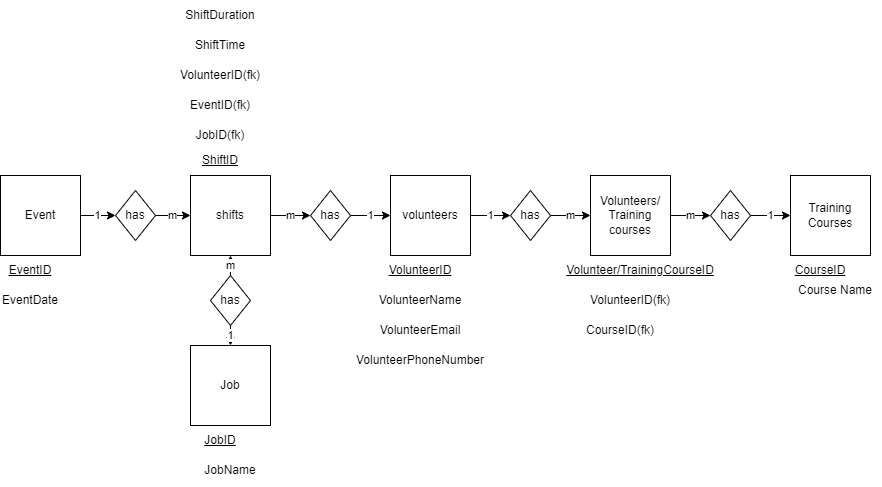

The diagram above was exported from draw.io. Its source (the exported page's mxGraphModel, read from the mxfile embedded in the PNG):
<mxGraphModel dx="1961" dy="564" grid="1" gridSize="10" guides="1" tooltips="1" connect="1" arrows="1" fold="1" page="1" pageScale="1" pageWidth="850" pageHeight="1100" math="0" shadow="0">
  <root>
    <mxCell id="0" />
    <mxCell id="1" parent="0" />
    <mxCell id="SymBWQHZfhiT3cMIzrwo-14" value="1" style="edgeStyle=none;rounded=0;orthogonalLoop=1;jettySize=auto;html=1;exitX=1;exitY=0.5;exitDx=0;exitDy=0;entryX=0;entryY=0.5;entryDx=0;entryDy=0;" edge="1" parent="1" source="SymBWQHZfhiT3cMIzrwo-11" target="SymBWQHZfhiT3cMIzrwo-13">
      <mxGeometry relative="1" as="geometry" />
    </mxCell>
    <mxCell id="SymBWQHZfhiT3cMIzrwo-11" value="Event" style="whiteSpace=wrap;html=1;" vertex="1" parent="1">
      <mxGeometry x="-60" y="590" width="80" height="80" as="geometry" />
    </mxCell>
    <mxCell id="SymBWQHZfhiT3cMIzrwo-20" value="m" style="edgeStyle=none;rounded=0;orthogonalLoop=1;jettySize=auto;html=1;exitX=1;exitY=0.5;exitDx=0;exitDy=0;entryX=0;entryY=0.5;entryDx=0;entryDy=0;" edge="1" parent="1" source="SymBWQHZfhiT3cMIzrwo-12" target="SymBWQHZfhiT3cMIzrwo-17">
      <mxGeometry relative="1" as="geometry" />
    </mxCell>
    <mxCell id="SymBWQHZfhiT3cMIzrwo-12" value="shifts" style="whiteSpace=wrap;html=1;" vertex="1" parent="1">
      <mxGeometry x="130" y="590" width="80" height="80" as="geometry" />
    </mxCell>
    <mxCell id="SymBWQHZfhiT3cMIzrwo-15" value="m" style="edgeStyle=none;rounded=0;orthogonalLoop=1;jettySize=auto;html=1;exitX=1;exitY=0.5;exitDx=0;exitDy=0;" edge="1" parent="1" source="SymBWQHZfhiT3cMIzrwo-13" target="SymBWQHZfhiT3cMIzrwo-12">
      <mxGeometry relative="1" as="geometry" />
    </mxCell>
    <mxCell id="SymBWQHZfhiT3cMIzrwo-13" value="has" style="rhombus;whiteSpace=wrap;html=1;" vertex="1" parent="1">
      <mxGeometry x="55" y="605" width="40" height="50" as="geometry" />
    </mxCell>
    <mxCell id="SymBWQHZfhiT3cMIzrwo-21" value="1" style="edgeStyle=none;rounded=0;orthogonalLoop=1;jettySize=auto;html=1;exitX=1;exitY=0.5;exitDx=0;exitDy=0;entryX=0;entryY=0.5;entryDx=0;entryDy=0;" edge="1" parent="1" source="SymBWQHZfhiT3cMIzrwo-17" target="SymBWQHZfhiT3cMIzrwo-19">
      <mxGeometry relative="1" as="geometry" />
    </mxCell>
    <mxCell id="SymBWQHZfhiT3cMIzrwo-17" value="has" style="rhombus;whiteSpace=wrap;html=1;" vertex="1" parent="1">
      <mxGeometry x="250" y="605" width="40" height="50" as="geometry" />
    </mxCell>
    <mxCell id="SymBWQHZfhiT3cMIzrwo-35" value="1" style="edgeStyle=none;rounded=0;orthogonalLoop=1;jettySize=auto;html=1;exitX=1;exitY=0.5;exitDx=0;exitDy=0;entryX=0;entryY=0.5;entryDx=0;entryDy=0;" edge="1" parent="1" source="SymBWQHZfhiT3cMIzrwo-19" target="SymBWQHZfhiT3cMIzrwo-33">
      <mxGeometry relative="1" as="geometry" />
    </mxCell>
    <mxCell id="SymBWQHZfhiT3cMIzrwo-19" value="volunteers" style="whiteSpace=wrap;html=1;" vertex="1" parent="1">
      <mxGeometry x="330" y="590" width="80" height="80" as="geometry" />
    </mxCell>
    <mxCell id="SymBWQHZfhiT3cMIzrwo-22" value="&lt;u&gt;EventID&lt;/u&gt;" style="text;html=1;strokeColor=none;fillColor=none;align=center;verticalAlign=middle;whiteSpace=wrap;rounded=0;" vertex="1" parent="1">
      <mxGeometry x="-60" y="670" width="60" height="30" as="geometry" />
    </mxCell>
    <mxCell id="SymBWQHZfhiT3cMIzrwo-25" value="VolunteerID" style="text;html=1;strokeColor=none;fillColor=none;align=center;verticalAlign=middle;whiteSpace=wrap;rounded=0;fontStyle=4" vertex="1" parent="1">
      <mxGeometry x="330" y="670" width="60" height="30" as="geometry" />
    </mxCell>
    <mxCell id="SymBWQHZfhiT3cMIzrwo-27" value="Job" style="whiteSpace=wrap;html=1;" vertex="1" parent="1">
      <mxGeometry x="130" y="760" width="80" height="80" as="geometry" />
    </mxCell>
    <mxCell id="SymBWQHZfhiT3cMIzrwo-29" value="1" style="edgeStyle=none;rounded=0;orthogonalLoop=1;jettySize=auto;html=1;exitX=0.5;exitY=1;exitDx=0;exitDy=0;" edge="1" parent="1" source="SymBWQHZfhiT3cMIzrwo-28" target="SymBWQHZfhiT3cMIzrwo-27">
      <mxGeometry relative="1" as="geometry" />
    </mxCell>
    <mxCell id="SymBWQHZfhiT3cMIzrwo-30" value="m" style="edgeStyle=none;rounded=0;orthogonalLoop=1;jettySize=auto;html=1;exitX=0.5;exitY=0;exitDx=0;exitDy=0;entryX=0.5;entryY=1;entryDx=0;entryDy=0;" edge="1" parent="1" source="SymBWQHZfhiT3cMIzrwo-28" target="SymBWQHZfhiT3cMIzrwo-12">
      <mxGeometry relative="1" as="geometry" />
    </mxCell>
    <mxCell id="SymBWQHZfhiT3cMIzrwo-28" value="has" style="rhombus;whiteSpace=wrap;html=1;" vertex="1" parent="1">
      <mxGeometry x="150" y="690" width="40" height="50" as="geometry" />
    </mxCell>
    <mxCell id="SymBWQHZfhiT3cMIzrwo-31" value="Training Courses" style="whiteSpace=wrap;html=1;" vertex="1" parent="1">
      <mxGeometry x="730" y="590" width="80" height="80" as="geometry" />
    </mxCell>
    <mxCell id="SymBWQHZfhiT3cMIzrwo-37" value="m" style="edgeStyle=none;rounded=0;orthogonalLoop=1;jettySize=auto;html=1;exitX=1;exitY=0.5;exitDx=0;exitDy=0;entryX=0;entryY=0.5;entryDx=0;entryDy=0;" edge="1" parent="1" source="SymBWQHZfhiT3cMIzrwo-32" target="SymBWQHZfhiT3cMIzrwo-34">
      <mxGeometry relative="1" as="geometry" />
    </mxCell>
    <mxCell id="SymBWQHZfhiT3cMIzrwo-32" value="Volunteers/&lt;br&gt;Training courses" style="whiteSpace=wrap;html=1;" vertex="1" parent="1">
      <mxGeometry x="530" y="590" width="80" height="80" as="geometry" />
    </mxCell>
    <mxCell id="SymBWQHZfhiT3cMIzrwo-36" value="m" style="edgeStyle=none;rounded=0;orthogonalLoop=1;jettySize=auto;html=1;exitX=1;exitY=0.5;exitDx=0;exitDy=0;" edge="1" parent="1" source="SymBWQHZfhiT3cMIzrwo-33" target="SymBWQHZfhiT3cMIzrwo-32">
      <mxGeometry relative="1" as="geometry" />
    </mxCell>
    <mxCell id="SymBWQHZfhiT3cMIzrwo-33" value="has" style="rhombus;whiteSpace=wrap;html=1;" vertex="1" parent="1">
      <mxGeometry x="450" y="605" width="40" height="50" as="geometry" />
    </mxCell>
    <mxCell id="SymBWQHZfhiT3cMIzrwo-38" value="1" style="edgeStyle=none;rounded=0;orthogonalLoop=1;jettySize=auto;html=1;exitX=1;exitY=0.5;exitDx=0;exitDy=0;" edge="1" parent="1" source="SymBWQHZfhiT3cMIzrwo-34" target="SymBWQHZfhiT3cMIzrwo-31">
      <mxGeometry relative="1" as="geometry" />
    </mxCell>
    <mxCell id="SymBWQHZfhiT3cMIzrwo-34" value="has" style="rhombus;whiteSpace=wrap;html=1;" vertex="1" parent="1">
      <mxGeometry x="650" y="605" width="40" height="50" as="geometry" />
    </mxCell>
    <mxCell id="SymBWQHZfhiT3cMIzrwo-39" value="Volunteer/TrainingCourseID" style="text;html=1;strokeColor=none;fillColor=none;align=center;verticalAlign=middle;whiteSpace=wrap;rounded=0;fontStyle=4" vertex="1" parent="1">
      <mxGeometry x="550" y="670" width="60" height="30" as="geometry" />
    </mxCell>
    <mxCell id="SymBWQHZfhiT3cMIzrwo-40" value="JobID" style="text;html=1;strokeColor=none;fillColor=none;align=center;verticalAlign=middle;whiteSpace=wrap;rounded=0;fontStyle=4" vertex="1" parent="1">
      <mxGeometry x="130" y="840" width="60" height="30" as="geometry" />
    </mxCell>
    <mxCell id="SymBWQHZfhiT3cMIzrwo-42" value="CourseID" style="text;html=1;strokeColor=none;fillColor=none;align=center;verticalAlign=middle;whiteSpace=wrap;rounded=0;fontStyle=4" vertex="1" parent="1">
      <mxGeometry x="730" y="670" width="60" height="30" as="geometry" />
    </mxCell>
    <mxCell id="SymBWQHZfhiT3cMIzrwo-43" value="ShiftID" style="text;html=1;strokeColor=none;fillColor=none;align=center;verticalAlign=middle;whiteSpace=wrap;rounded=0;fontStyle=4" vertex="1" parent="1">
      <mxGeometry x="130" y="560" width="60" height="30" as="geometry" />
    </mxCell>
    <mxCell id="SymBWQHZfhiT3cMIzrwo-44" value="JobID(fk)" style="text;html=1;strokeColor=none;fillColor=none;align=center;verticalAlign=middle;whiteSpace=wrap;rounded=0;fontStyle=0" vertex="1" parent="1">
      <mxGeometry x="130" y="535" width="60" height="30" as="geometry" />
    </mxCell>
    <mxCell id="SymBWQHZfhiT3cMIzrwo-45" value="EventID(fk)" style="text;html=1;strokeColor=none;fillColor=none;align=center;verticalAlign=middle;whiteSpace=wrap;rounded=0;fontStyle=0" vertex="1" parent="1">
      <mxGeometry x="130" y="505" width="60" height="30" as="geometry" />
    </mxCell>
    <mxCell id="SymBWQHZfhiT3cMIzrwo-47" value="VolunteerID(fk)" style="text;html=1;strokeColor=none;fillColor=none;align=center;verticalAlign=middle;whiteSpace=wrap;rounded=0;fontStyle=0" vertex="1" parent="1">
      <mxGeometry x="130" y="475" width="60" height="30" as="geometry" />
    </mxCell>
    <mxCell id="SymBWQHZfhiT3cMIzrwo-49" value="CourseID(fk)" style="text;html=1;strokeColor=none;fillColor=none;align=center;verticalAlign=middle;whiteSpace=wrap;rounded=0;fontStyle=0" vertex="1" parent="1">
      <mxGeometry x="530" y="730" width="60" height="30" as="geometry" />
    </mxCell>
    <mxCell id="SymBWQHZfhiT3cMIzrwo-51" value="VolunteerID(fk)" style="text;html=1;strokeColor=none;fillColor=none;align=center;verticalAlign=middle;whiteSpace=wrap;rounded=0;fontStyle=0" vertex="1" parent="1">
      <mxGeometry x="540" y="700" width="60" height="30" as="geometry" />
    </mxCell>
    <mxCell id="SymBWQHZfhiT3cMIzrwo-54" value="JobName" style="text;html=1;strokeColor=none;fillColor=none;align=center;verticalAlign=middle;whiteSpace=wrap;rounded=0;fontStyle=0" vertex="1" parent="1">
      <mxGeometry x="140" y="870" width="60" height="30" as="geometry" />
    </mxCell>
    <mxCell id="SymBWQHZfhiT3cMIzrwo-55" value="ShiftTime" style="text;html=1;strokeColor=none;fillColor=none;align=center;verticalAlign=middle;whiteSpace=wrap;rounded=0;fontStyle=0" vertex="1" parent="1">
      <mxGeometry x="130" y="445" width="60" height="30" as="geometry" />
    </mxCell>
    <mxCell id="SymBWQHZfhiT3cMIzrwo-57" value="ShiftDuration" style="text;html=1;strokeColor=none;fillColor=none;align=center;verticalAlign=middle;whiteSpace=wrap;rounded=0;fontStyle=0" vertex="1" parent="1">
      <mxGeometry x="130" y="415" width="60" height="30" as="geometry" />
    </mxCell>
    <mxCell id="SymBWQHZfhiT3cMIzrwo-59" value="VolunteerName" style="text;html=1;strokeColor=none;fillColor=none;align=center;verticalAlign=middle;whiteSpace=wrap;rounded=0;fontStyle=0" vertex="1" parent="1">
      <mxGeometry x="330" y="700" width="60" height="30" as="geometry" />
    </mxCell>
    <mxCell id="SymBWQHZfhiT3cMIzrwo-62" value="VolunteerEmail" style="text;html=1;strokeColor=none;fillColor=none;align=center;verticalAlign=middle;whiteSpace=wrap;rounded=0;fontStyle=0" vertex="1" parent="1">
      <mxGeometry x="330" y="730" width="60" height="30" as="geometry" />
    </mxCell>
    <mxCell id="SymBWQHZfhiT3cMIzrwo-63" value="VolunteerPhoneNumber" style="text;html=1;strokeColor=none;fillColor=none;align=center;verticalAlign=middle;whiteSpace=wrap;rounded=0;fontStyle=0" vertex="1" parent="1">
      <mxGeometry x="330" y="760" width="60" height="30" as="geometry" />
    </mxCell>
    <mxCell id="SymBWQHZfhiT3cMIzrwo-67" value="EventDate" style="text;html=1;strokeColor=none;fillColor=none;align=center;verticalAlign=middle;whiteSpace=wrap;rounded=0;fontStyle=0" vertex="1" parent="1">
      <mxGeometry x="-60" y="700" width="60" height="30" as="geometry" />
    </mxCell>
    <mxCell id="SymBWQHZfhiT3cMIzrwo-68" value="Course Name" style="text;html=1;strokeColor=none;fillColor=none;align=center;verticalAlign=middle;whiteSpace=wrap;rounded=0;fontStyle=0" vertex="1" parent="1">
      <mxGeometry x="730" y="690" width="90" height="30" as="geometry" />
    </mxCell>
  </root>
</mxGraphModel>